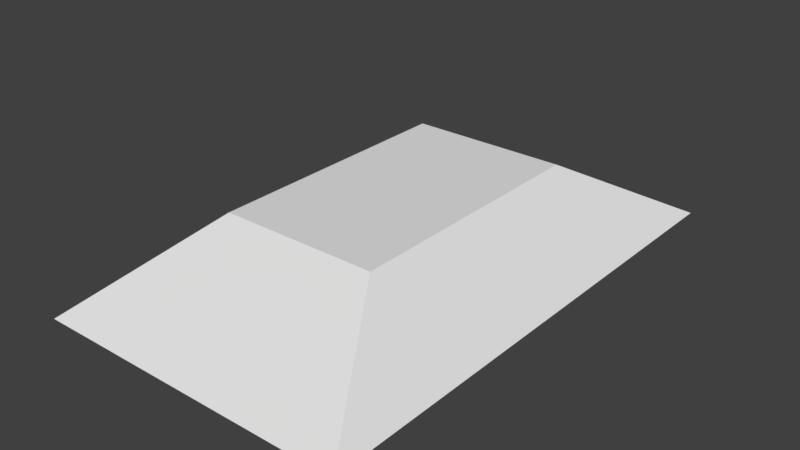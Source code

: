 # Source: pyramid_layer_2.blend  (saved by Blender 2.79.0; exported with 4.5.12 LTS)
import bpy
from mathutils import Matrix  # noqa: F401  (used for matrix-valued properties, if any)

bpy.ops.wm.read_factory_settings(use_empty=True)
scene = bpy.context.scene
scene.name = 'Scene'

# ---- collections
col_collection_1 = bpy.data.collections.new('Collection 1'); scene.collection.children.link(col_collection_1)

# ---- world
world_world = bpy.data.worlds.new('World'); scene.world = world_world
world_world.color = (0.05088, 0.05088, 0.05088)
world_world.use_sun_shadow = False
world_world.sun_shadow_jitter_overblur = 0.0
world_world.cycles.sampling_method = 'MANUAL'

# ---- meshes
me_plane = bpy.data.meshes.new('Plane')
me_plane.from_pydata([(0.5, -0.5, 2.0), (0.5, 0.5, 2.0), (-0.5, 0.5, 2.0), (-0.5, -0.5, 2.0), (0.25, -0.25, 3.0), (0.25, 0.25, 3.0), (-0.25, 0.25, 3.0), (-0.25, -0.25, 3.0)], [], [(6, 7, 4, 5), (1, 0, 3, 2), (3, 2, 6, 7), (2, 1, 5, 6), (1, 0, 4, 5), (0, 3, 7, 4)])
me_plane.use_remesh_preserve_volume = False
me_plane.use_remesh_preserve_attributes = False
me_plane.use_mirror_vertex_groups = False
me_plane.update()

# ---- objects
ob_plane = bpy.data.objects.new('Plane', me_plane)

# ---- transforms, parenting, visibility, modifiers, constraints
ob_plane.location = (0.0, 0.0, 0.0)
ob_plane.scale = (4.25, 7.0, 1.0)
ob_plane.lineart.crease_threshold = 0.0

# ---- collection membership
col_collection_1.objects.link(ob_plane)

# ---- scene / render settings (as saved in the file)
scene.frame_start = 1; scene.frame_end = 250; scene.frame_set(1)
scene.render.engine = 'BLENDER_EEVEE_NEXT'
scene.render.resolution_percentage = 50
scene.render.dither_intensity = 0.0
scene.cycles.use_denoising = False
scene.cycles.samples = 128
scene.cycles.sampling_pattern = 'TABULATED_SOBOL'
scene.cycles.use_adaptive_sampling = False
scene.cycles.use_light_tree = False
scene.cycles.blur_glossy = 0.0
scene.cycles.sample_clamp_indirect = 0.0
scene.view_settings.view_transform = 'Standard'
bpy.context.view_layer.update()

# ---- added for rendering (the .blend has no active camera and no usable light): camera, sun
cam_auto = bpy.data.cameras.new('AutoCamera')
cam_auto.lens = 50.0
cam_auto.sensor_width = 36.0
cam_auto.clip_end = 1000.0
ob_auto_camera = bpy.data.objects.new('AutoCamera', cam_auto)
scene.collection.objects.link(ob_auto_camera)
ob_auto_camera.location = (7.6331, -9.15972, 8.60648)
ob_auto_camera.rotation_euler = (1.09748, -7.21219e-08, 0.694738)
scene.camera = ob_auto_camera
light_auto_sun = bpy.data.lights.new('AutoSun', 'SUN')
light_auto_sun.energy = 3.0
light_auto_sun.angle = 0.0523599
ob_auto_sun = bpy.data.objects.new('AutoSun', light_auto_sun)
scene.collection.objects.link(ob_auto_sun)
ob_auto_sun.rotation_euler = (0.872665, 0.174533, 0.523599)
bpy.context.view_layer.update()
